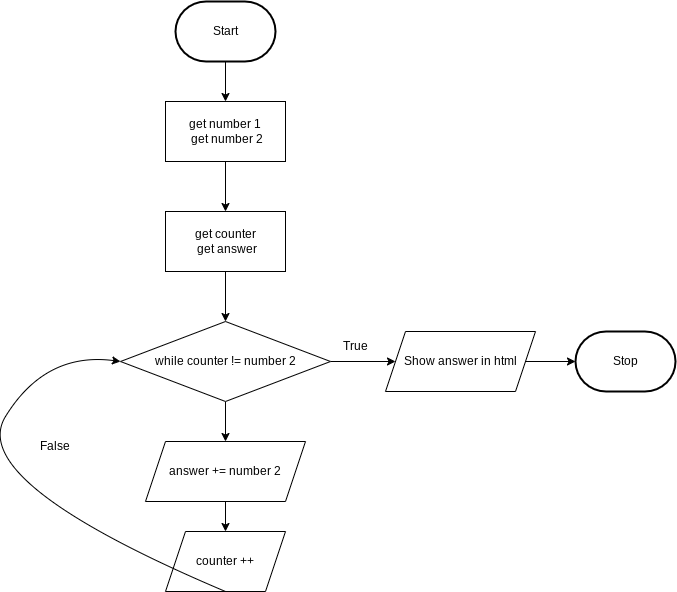

The diagram above was exported from draw.io. Its source (the exported page's mxGraphModel, read from the mxfile embedded in the PNG):
<mxGraphModel dx="626" dy="525" grid="1" gridSize="10" guides="1" tooltips="1" connect="1" arrows="1" fold="1" page="1" pageScale="1" pageWidth="850" pageHeight="1100" math="0" shadow="0">
  <root>
    <mxCell id="0" />
    <mxCell id="1" parent="0" />
    <mxCell id="5" style="edgeStyle=none;html=1;" edge="1" parent="1" source="2" target="4">
      <mxGeometry relative="1" as="geometry" />
    </mxCell>
    <mxCell id="2" value="Start" style="strokeWidth=2;html=1;shape=mxgraph.flowchart.terminator;whiteSpace=wrap;" parent="1" vertex="1">
      <mxGeometry x="230" y="310" width="100" height="60" as="geometry" />
    </mxCell>
    <mxCell id="3" value="Stop" style="strokeWidth=2;html=1;shape=mxgraph.flowchart.terminator;whiteSpace=wrap;" parent="1" vertex="1">
      <mxGeometry x="630" y="640" width="100" height="60" as="geometry" />
    </mxCell>
    <mxCell id="9" style="edgeStyle=none;html=1;" edge="1" parent="1" source="4" target="8">
      <mxGeometry relative="1" as="geometry" />
    </mxCell>
    <mxCell id="4" value="get number 1&lt;br&gt;&amp;nbsp;get number 2" style="rounded=0;whiteSpace=wrap;html=1;" vertex="1" parent="1">
      <mxGeometry x="220" y="410" width="120" height="60" as="geometry" />
    </mxCell>
    <mxCell id="12" style="edgeStyle=none;html=1;" edge="1" parent="1" source="7" target="11">
      <mxGeometry relative="1" as="geometry" />
    </mxCell>
    <mxCell id="17" style="edgeStyle=none;html=1;" edge="1" parent="1" source="7" target="16">
      <mxGeometry relative="1" as="geometry" />
    </mxCell>
    <mxCell id="7" value="while counter != number 2" style="rhombus;whiteSpace=wrap;html=1;" vertex="1" parent="1">
      <mxGeometry x="175" y="630" width="210" height="80" as="geometry" />
    </mxCell>
    <mxCell id="14" style="edgeStyle=none;html=1;" edge="1" parent="1" source="8" target="7">
      <mxGeometry relative="1" as="geometry" />
    </mxCell>
    <mxCell id="8" value="get counter&lt;br&gt;&amp;nbsp;get answer" style="rounded=0;whiteSpace=wrap;html=1;" vertex="1" parent="1">
      <mxGeometry x="220" y="520" width="120" height="60" as="geometry" />
    </mxCell>
    <mxCell id="10" value="counter ++&lt;span style=&quot;color: rgba(0, 0, 0, 0); font-family: monospace; font-size: 0px; text-align: start;&quot;&gt;%3CmxGraphModel%3E%3Croot%3E%3CmxCell%20id%3D%220%22%2F%3E%3CmxCell%20id%3D%221%22%20parent%3D%220%22%2F%3E%3CmxCell%20id%3D%222%22%20value%3D%22get%20number%201%26lt%3Bbr%26gt%3B%26amp%3Bnbsp%3Bget%20number%202%22%20style%3D%22rounded%3D0%3BwhiteSpace%3Dwrap%3Bhtml%3D1%3B%22%20vertex%3D%221%22%20parent%3D%221%22%3E%3CmxGeometry%20x%3D%22220%22%20y%3D%22410%22%20width%3D%22120%22%20height%3D%2260%22%20as%3D%22geometry%22%2F%3E%3C%2FmxCell%3E%3C%2Froot%3E%3C%2FmxGraphModel%3E&lt;/span&gt;" style="shape=parallelogram;perimeter=parallelogramPerimeter;whiteSpace=wrap;html=1;fixedSize=1;" vertex="1" parent="1">
      <mxGeometry x="220" y="840" width="120" height="60" as="geometry" />
    </mxCell>
    <mxCell id="13" style="edgeStyle=none;html=1;" edge="1" parent="1" source="11" target="10">
      <mxGeometry relative="1" as="geometry" />
    </mxCell>
    <mxCell id="11" value="answer += number 2" style="shape=parallelogram;perimeter=parallelogramPerimeter;whiteSpace=wrap;html=1;fixedSize=1;" vertex="1" parent="1">
      <mxGeometry x="200" y="750" width="160" height="60" as="geometry" />
    </mxCell>
    <mxCell id="15" value="" style="curved=1;endArrow=classic;html=1;exitX=0.5;exitY=1;exitDx=0;exitDy=0;entryX=0;entryY=0.5;entryDx=0;entryDy=0;" edge="1" parent="1" source="10" target="7">
      <mxGeometry width="50" height="50" relative="1" as="geometry">
        <mxPoint x="300" y="700" as="sourcePoint" />
        <mxPoint x="350" y="650" as="targetPoint" />
        <Array as="points">
          <mxPoint x="20" y="790" />
          <mxPoint x="100" y="660" />
        </Array>
      </mxGeometry>
    </mxCell>
    <mxCell id="18" style="edgeStyle=none;html=1;entryX=0;entryY=0.5;entryDx=0;entryDy=0;entryPerimeter=0;" edge="1" parent="1" source="16" target="3">
      <mxGeometry relative="1" as="geometry" />
    </mxCell>
    <mxCell id="16" value="Show answer in html" style="shape=parallelogram;perimeter=parallelogramPerimeter;whiteSpace=wrap;html=1;fixedSize=1;" vertex="1" parent="1">
      <mxGeometry x="440" y="640" width="150" height="60" as="geometry" />
    </mxCell>
    <mxCell id="19" value="False" style="text;html=1;strokeColor=none;fillColor=none;align=center;verticalAlign=middle;whiteSpace=wrap;rounded=0;" vertex="1" parent="1">
      <mxGeometry x="80" y="740" width="60" height="30" as="geometry" />
    </mxCell>
    <mxCell id="20" value="True" style="text;html=1;strokeColor=none;fillColor=none;align=center;verticalAlign=middle;whiteSpace=wrap;rounded=0;" vertex="1" parent="1">
      <mxGeometry x="380" y="640" width="60" height="30" as="geometry" />
    </mxCell>
  </root>
</mxGraphModel>